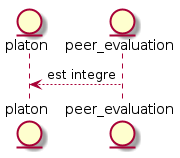

The diagram above was rendered by PlantUML. Its source (embedded in the PNG):
@startuml

entity platon
entity peer_evaluation

platon <-- peer_evaluation : est integre

@enduml